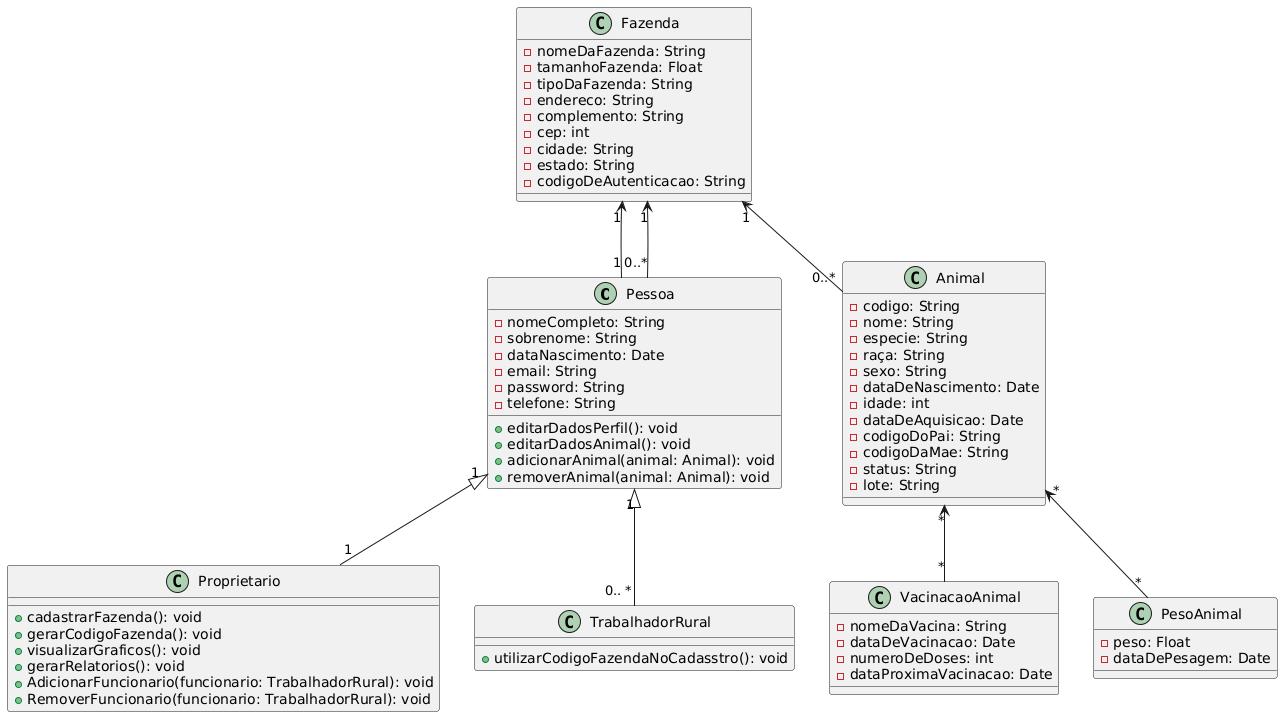

The diagram above was rendered by PlantUML. Its source (embedded in the PNG):
@startuml
class Pessoa {
    -nomeCompleto: String
    -sobrenome: String
    -dataNascimento: Date
    -email: String
    -password: String
    -telefone: String
    
    +editarDadosPerfil(): void
    +editarDadosAnimal(): void
    +adicionarAnimal(animal: Animal): void
    +removerAnimal(animal: Animal): void
}

class Proprietario {
    +cadastrarFazenda(): void
    +gerarCodigoFazenda(): void
    +visualizarGraficos(): void
    +gerarRelatorios(): void
    +AdicionarFuncionario(funcionario: TrabalhadorRural): void
    +RemoverFuncionario(funcionario: TrabalhadorRural): void
}

class TrabalhadorRural {
    +utilizarCodigoFazendaNoCadasstro(): void
}

class Fazenda {
    -nomeDaFazenda: String
    -tamanhoFazenda: Float
    -tipoDaFazenda: String
    -endereco: String
    -complemento: String
    -cep: int
    -cidade: String
    -estado: String
    -codigoDeAutenticacao: String
}

class VacinacaoAnimal {
    -nomeDaVacina: String
    -dataDeVacinacao: Date
    -numeroDeDoses: int
    -dataProximaVacinacao: Date
}

class PesoAnimal {
    -peso: Float
    -dataDePesagem: Date
}


class Animal {
    -codigo: String
    -nome: String
    -especie: String
    -raça: String
    -sexo: String
    -dataDeNascimento: Date
    -idade: int
    -dataDeAquisicao: Date
    -codigoDoPai: String
    -codigoDaMae: String
    -status: String
    -lote: String
}

Fazenda "1" <-- "1" Pessoa
Fazenda "1" <-- "0..*" Pessoa
Fazenda "1" <-- "0..*" Animal
Animal "*" <-- "*" VacinacaoAnimal
Animal "*" <-- "*" PesoAnimal
Pessoa "1" <|-- "1" Proprietario
Pessoa "1" <|-- "0.. *" TrabalhadorRural
@enduml